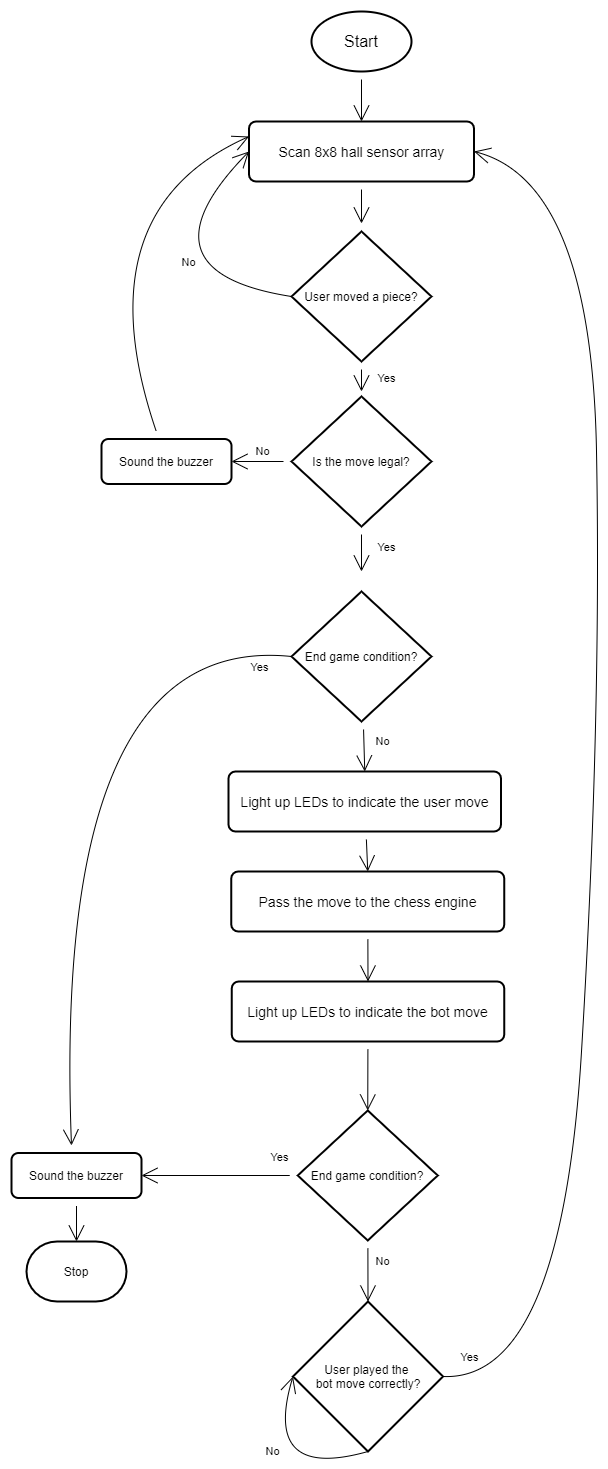

The diagram above was exported from draw.io. Its source (the exported page's mxGraphModel, read from the mxfile embedded in the PNG):
<mxGraphModel dx="723" dy="328" grid="1" gridSize="10" guides="1" tooltips="1" connect="1" arrows="1" fold="1" page="1" pageScale="1" pageWidth="827" pageHeight="1169" math="0" shadow="0">
  <root>
    <mxCell id="0" />
    <mxCell id="1" parent="0" />
    <mxCell id="AMwbAApZToF0FPK_YOLk-10" style="edgeStyle=none;curved=1;rounded=0;orthogonalLoop=1;jettySize=auto;html=1;entryX=0;entryY=0.5;entryDx=0;entryDy=0;endArrow=open;startSize=14;endSize=14;sourcePerimeterSpacing=8;targetPerimeterSpacing=8;" edge="1" parent="1" source="AMwbAApZToF0FPK_YOLk-8" target="AMwbAApZToF0FPK_YOLk-9">
      <mxGeometry relative="1" as="geometry" />
    </mxCell>
    <mxCell id="AMwbAApZToF0FPK_YOLk-8" value="&lt;font style=&quot;font-size: 16px&quot;&gt;Start&lt;/font&gt;" style="strokeWidth=2;html=1;shape=mxgraph.flowchart.start_1;whiteSpace=wrap;hachureGap=4;pointerEvents=0;" vertex="1" parent="1">
      <mxGeometry x="360" y="70" width="100" height="60" as="geometry" />
    </mxCell>
    <mxCell id="AMwbAApZToF0FPK_YOLk-12" value="" style="edgeStyle=none;curved=1;rounded=0;orthogonalLoop=1;jettySize=auto;html=1;endArrow=open;startSize=14;endSize=14;sourcePerimeterSpacing=8;targetPerimeterSpacing=8;" edge="1" parent="1" source="AMwbAApZToF0FPK_YOLk-9" target="AMwbAApZToF0FPK_YOLk-11">
      <mxGeometry relative="1" as="geometry" />
    </mxCell>
    <mxCell id="AMwbAApZToF0FPK_YOLk-9" value="&lt;font style=&quot;font-size: 14px&quot;&gt;Scan 8x8 hall sensor array&lt;/font&gt;" style="rounded=1;whiteSpace=wrap;html=1;absoluteArcSize=1;arcSize=14;strokeWidth=2;hachureGap=4;pointerEvents=0;direction=south;" vertex="1" parent="1">
      <mxGeometry x="297.5" y="180" width="225" height="60" as="geometry" />
    </mxCell>
    <mxCell id="AMwbAApZToF0FPK_YOLk-13" style="edgeStyle=none;curved=1;rounded=0;orthogonalLoop=1;jettySize=auto;html=1;entryX=0.5;entryY=1;entryDx=0;entryDy=0;endArrow=open;startSize=14;endSize=14;sourcePerimeterSpacing=8;targetPerimeterSpacing=8;exitX=0;exitY=0.5;exitDx=0;exitDy=0;exitPerimeter=0;" edge="1" parent="1" source="AMwbAApZToF0FPK_YOLk-11" target="AMwbAApZToF0FPK_YOLk-9">
      <mxGeometry relative="1" as="geometry">
        <Array as="points">
          <mxPoint x="180" y="330" />
        </Array>
      </mxGeometry>
    </mxCell>
    <mxCell id="AMwbAApZToF0FPK_YOLk-14" value="No" style="edgeLabel;html=1;align=center;verticalAlign=middle;resizable=0;points=[];" vertex="1" connectable="0" parent="AMwbAApZToF0FPK_YOLk-13">
      <mxGeometry x="-0.4176" y="-30" relative="1" as="geometry">
        <mxPoint x="-13" y="10" as="offset" />
      </mxGeometry>
    </mxCell>
    <mxCell id="AMwbAApZToF0FPK_YOLk-22" style="edgeStyle=none;curved=1;rounded=0;orthogonalLoop=1;jettySize=auto;html=1;endArrow=open;startSize=14;endSize=14;sourcePerimeterSpacing=8;targetPerimeterSpacing=8;" edge="1" parent="1" source="AMwbAApZToF0FPK_YOLk-11">
      <mxGeometry relative="1" as="geometry">
        <mxPoint x="410" y="450" as="targetPoint" />
      </mxGeometry>
    </mxCell>
    <mxCell id="AMwbAApZToF0FPK_YOLk-11" value="User moved a piece?" style="strokeWidth=2;html=1;shape=mxgraph.flowchart.decision;whiteSpace=wrap;hachureGap=4;pointerEvents=0;" vertex="1" parent="1">
      <mxGeometry x="340" y="290" width="140" height="130" as="geometry" />
    </mxCell>
    <mxCell id="AMwbAApZToF0FPK_YOLk-39" style="edgeStyle=none;curved=1;rounded=0;orthogonalLoop=1;jettySize=auto;html=1;entryX=0;entryY=0.5;entryDx=0;entryDy=0;endArrow=open;startSize=14;endSize=14;sourcePerimeterSpacing=8;targetPerimeterSpacing=8;" edge="1" parent="1" source="AMwbAApZToF0FPK_YOLk-17" target="AMwbAApZToF0FPK_YOLk-38">
      <mxGeometry relative="1" as="geometry" />
    </mxCell>
    <mxCell id="AMwbAApZToF0FPK_YOLk-17" value="&lt;span style=&quot;font-size: 14px&quot;&gt;Light up LEDs to indicate the user move&lt;/span&gt;" style="rounded=1;whiteSpace=wrap;html=1;absoluteArcSize=1;arcSize=14;strokeWidth=2;hachureGap=4;pointerEvents=0;direction=south;" vertex="1" parent="1">
      <mxGeometry x="277" y="830" width="272.5" height="60" as="geometry" />
    </mxCell>
    <mxCell id="AMwbAApZToF0FPK_YOLk-19" value="Yes" style="edgeLabel;html=1;align=center;verticalAlign=middle;resizable=0;points=[];" vertex="1" connectable="0" parent="1">
      <mxGeometry x="246.91842868999922" y="330.56075184399685" as="geometry">
        <mxPoint x="188" y="106" as="offset" />
      </mxGeometry>
    </mxCell>
    <mxCell id="AMwbAApZToF0FPK_YOLk-24" style="edgeStyle=none;curved=1;rounded=0;orthogonalLoop=1;jettySize=auto;html=1;entryX=1;entryY=0.5;entryDx=0;entryDy=0;endArrow=open;startSize=14;endSize=14;sourcePerimeterSpacing=8;targetPerimeterSpacing=8;" edge="1" parent="1" source="AMwbAApZToF0FPK_YOLk-21" target="AMwbAApZToF0FPK_YOLk-23">
      <mxGeometry relative="1" as="geometry" />
    </mxCell>
    <mxCell id="AMwbAApZToF0FPK_YOLk-26" style="edgeStyle=none;curved=1;rounded=0;orthogonalLoop=1;jettySize=auto;html=1;endArrow=open;startSize=14;endSize=14;sourcePerimeterSpacing=8;targetPerimeterSpacing=8;" edge="1" parent="1" source="AMwbAApZToF0FPK_YOLk-21">
      <mxGeometry relative="1" as="geometry">
        <mxPoint x="410" y="630" as="targetPoint" />
      </mxGeometry>
    </mxCell>
    <mxCell id="AMwbAApZToF0FPK_YOLk-21" value="Is the move legal?" style="strokeWidth=2;html=1;shape=mxgraph.flowchart.decision;whiteSpace=wrap;hachureGap=4;pointerEvents=0;" vertex="1" parent="1">
      <mxGeometry x="340" y="455" width="140" height="130" as="geometry" />
    </mxCell>
    <mxCell id="AMwbAApZToF0FPK_YOLk-25" style="edgeStyle=none;curved=1;rounded=0;orthogonalLoop=1;jettySize=auto;html=1;endArrow=open;startSize=14;endSize=14;sourcePerimeterSpacing=8;targetPerimeterSpacing=8;entryX=0.25;entryY=1;entryDx=0;entryDy=0;" edge="1" parent="1" source="AMwbAApZToF0FPK_YOLk-23" target="AMwbAApZToF0FPK_YOLk-9">
      <mxGeometry relative="1" as="geometry">
        <mxPoint x="300" y="208.6206896551724" as="targetPoint" />
        <Array as="points">
          <mxPoint x="130" y="270" />
        </Array>
      </mxGeometry>
    </mxCell>
    <mxCell id="AMwbAApZToF0FPK_YOLk-23" value="Sound the buzzer" style="rounded=1;whiteSpace=wrap;html=1;absoluteArcSize=1;arcSize=14;strokeWidth=2;hachureGap=4;pointerEvents=0;" vertex="1" parent="1">
      <mxGeometry x="150" y="497.5" width="130" height="45" as="geometry" />
    </mxCell>
    <mxCell id="AMwbAApZToF0FPK_YOLk-32" style="edgeStyle=none;curved=1;rounded=0;orthogonalLoop=1;jettySize=auto;html=1;entryX=0;entryY=0.5;entryDx=0;entryDy=0;endArrow=open;startSize=14;endSize=14;sourcePerimeterSpacing=8;targetPerimeterSpacing=8;" edge="1" parent="1" source="AMwbAApZToF0FPK_YOLk-28" target="AMwbAApZToF0FPK_YOLk-17">
      <mxGeometry relative="1" as="geometry" />
    </mxCell>
    <mxCell id="AMwbAApZToF0FPK_YOLk-37" style="edgeStyle=none;curved=1;rounded=0;orthogonalLoop=1;jettySize=auto;html=1;endArrow=open;startSize=14;endSize=14;sourcePerimeterSpacing=8;targetPerimeterSpacing=8;entryX=0.5;entryY=0;entryDx=0;entryDy=0;entryPerimeter=0;exitX=0;exitY=0.5;exitDx=0;exitDy=0;exitPerimeter=0;" edge="1" parent="1" source="AMwbAApZToF0FPK_YOLk-28">
      <mxGeometry relative="1" as="geometry">
        <mxPoint x="120" y="1204" as="targetPoint" />
        <Array as="points">
          <mxPoint x="100" y="690" />
        </Array>
      </mxGeometry>
    </mxCell>
    <mxCell id="AMwbAApZToF0FPK_YOLk-28" value="End game condition?" style="strokeWidth=2;html=1;shape=mxgraph.flowchart.decision;whiteSpace=wrap;hachureGap=4;pointerEvents=0;" vertex="1" parent="1">
      <mxGeometry x="340" y="650" width="140" height="130" as="geometry" />
    </mxCell>
    <mxCell id="AMwbAApZToF0FPK_YOLk-29" value="Yes" style="edgeLabel;html=1;align=center;verticalAlign=middle;resizable=0;points=[];" vertex="1" connectable="0" parent="1">
      <mxGeometry x="246.91842868999925" y="500.00075184399685" as="geometry">
        <mxPoint x="188" y="106" as="offset" />
      </mxGeometry>
    </mxCell>
    <mxCell id="AMwbAApZToF0FPK_YOLk-30" value="No" style="edgeLabel;html=1;align=center;verticalAlign=middle;resizable=0;points=[];" vertex="1" connectable="0" parent="1">
      <mxGeometry x="189.99842868999923" y="380.00075184399685" as="geometry">
        <mxPoint x="121" y="130" as="offset" />
      </mxGeometry>
    </mxCell>
    <mxCell id="AMwbAApZToF0FPK_YOLk-33" value="No" style="edgeLabel;html=1;align=center;verticalAlign=middle;resizable=0;points=[];" vertex="1" connectable="0" parent="1">
      <mxGeometry x="309.99842868999923" y="670.0007518439968" as="geometry">
        <mxPoint x="121" y="130" as="offset" />
      </mxGeometry>
    </mxCell>
    <mxCell id="AMwbAApZToF0FPK_YOLk-34" value="Yes" style="edgeLabel;html=1;align=center;verticalAlign=middle;resizable=0;points=[];" vertex="1" connectable="0" parent="1">
      <mxGeometry x="119.99842868999923" y="620.0007518439968" as="geometry">
        <mxPoint x="188" y="106" as="offset" />
      </mxGeometry>
    </mxCell>
    <mxCell id="AMwbAApZToF0FPK_YOLk-41" style="edgeStyle=none;curved=1;rounded=0;orthogonalLoop=1;jettySize=auto;html=1;entryX=0;entryY=0.5;entryDx=0;entryDy=0;endArrow=open;startSize=14;endSize=14;sourcePerimeterSpacing=8;targetPerimeterSpacing=8;" edge="1" parent="1" source="AMwbAApZToF0FPK_YOLk-38" target="AMwbAApZToF0FPK_YOLk-40">
      <mxGeometry relative="1" as="geometry" />
    </mxCell>
    <mxCell id="AMwbAApZToF0FPK_YOLk-38" value="&lt;span style=&quot;font-size: 14px&quot;&gt;Pass the move to the chess engine&lt;/span&gt;" style="rounded=1;whiteSpace=wrap;html=1;absoluteArcSize=1;arcSize=14;strokeWidth=2;hachureGap=4;pointerEvents=0;direction=south;" vertex="1" parent="1">
      <mxGeometry x="279.75" y="930" width="273" height="60" as="geometry" />
    </mxCell>
    <mxCell id="AMwbAApZToF0FPK_YOLk-47" style="edgeStyle=none;curved=1;rounded=0;orthogonalLoop=1;jettySize=auto;html=1;entryX=0.5;entryY=0;entryDx=0;entryDy=0;entryPerimeter=0;endArrow=open;startSize=14;endSize=14;sourcePerimeterSpacing=8;targetPerimeterSpacing=8;" edge="1" parent="1" source="AMwbAApZToF0FPK_YOLk-40" target="AMwbAApZToF0FPK_YOLk-43">
      <mxGeometry relative="1" as="geometry" />
    </mxCell>
    <mxCell id="AMwbAApZToF0FPK_YOLk-40" value="&lt;span style=&quot;font-size: 14px&quot;&gt;Light up LEDs to indicate the bot move&lt;/span&gt;" style="rounded=1;whiteSpace=wrap;html=1;absoluteArcSize=1;arcSize=14;strokeWidth=2;hachureGap=4;pointerEvents=0;direction=south;" vertex="1" parent="1">
      <mxGeometry x="280.25" y="1040" width="272.5" height="60" as="geometry" />
    </mxCell>
    <mxCell id="AMwbAApZToF0FPK_YOLk-42" style="edgeStyle=none;curved=1;rounded=0;orthogonalLoop=1;jettySize=auto;html=1;endArrow=open;startSize=14;endSize=14;sourcePerimeterSpacing=8;targetPerimeterSpacing=8;entryX=1;entryY=0.5;entryDx=0;entryDy=0;" edge="1" parent="1" source="AMwbAApZToF0FPK_YOLk-43" target="AMwbAApZToF0FPK_YOLk-57">
      <mxGeometry relative="1" as="geometry">
        <mxPoint x="200" y="1234" as="targetPoint" />
      </mxGeometry>
    </mxCell>
    <mxCell id="AMwbAApZToF0FPK_YOLk-52" style="edgeStyle=none;curved=1;rounded=0;orthogonalLoop=1;jettySize=auto;html=1;entryX=0.5;entryY=0;entryDx=0;entryDy=0;entryPerimeter=0;endArrow=open;startSize=14;endSize=14;sourcePerimeterSpacing=8;targetPerimeterSpacing=8;" edge="1" parent="1" source="AMwbAApZToF0FPK_YOLk-43" target="AMwbAApZToF0FPK_YOLk-51">
      <mxGeometry relative="1" as="geometry" />
    </mxCell>
    <mxCell id="AMwbAApZToF0FPK_YOLk-43" value="End game condition?" style="strokeWidth=2;html=1;shape=mxgraph.flowchart.decision;whiteSpace=wrap;hachureGap=4;pointerEvents=0;" vertex="1" parent="1">
      <mxGeometry x="346.25" y="1169" width="140" height="130" as="geometry" />
    </mxCell>
    <mxCell id="AMwbAApZToF0FPK_YOLk-44" value="No" style="edgeLabel;html=1;align=center;verticalAlign=middle;resizable=0;points=[];" vertex="1" connectable="0" parent="1">
      <mxGeometry x="309.99842868999923" y="1190.0007518439968" as="geometry">
        <mxPoint x="121" y="130" as="offset" />
      </mxGeometry>
    </mxCell>
    <mxCell id="AMwbAApZToF0FPK_YOLk-50" value="Yes" style="edgeLabel;html=1;align=center;verticalAlign=middle;resizable=0;points=[];" vertex="1" connectable="0" parent="1">
      <mxGeometry x="139.99842868999923" y="1110.0007518439968" as="geometry">
        <mxPoint x="188" y="106" as="offset" />
      </mxGeometry>
    </mxCell>
    <mxCell id="AMwbAApZToF0FPK_YOLk-55" style="edgeStyle=none;curved=1;rounded=0;orthogonalLoop=1;jettySize=auto;html=1;exitX=1;exitY=0.5;exitDx=0;exitDy=0;exitPerimeter=0;entryX=0.5;entryY=0;entryDx=0;entryDy=0;endArrow=open;startSize=14;endSize=14;sourcePerimeterSpacing=8;targetPerimeterSpacing=8;" edge="1" parent="1" source="AMwbAApZToF0FPK_YOLk-51" target="AMwbAApZToF0FPK_YOLk-9">
      <mxGeometry relative="1" as="geometry">
        <Array as="points">
          <mxPoint x="610" y="1440" />
          <mxPoint x="650" y="780" />
          <mxPoint x="640" y="240" />
        </Array>
      </mxGeometry>
    </mxCell>
    <mxCell id="AMwbAApZToF0FPK_YOLk-51" value="User played the &lt;br&gt;bot move correctly?" style="strokeWidth=2;html=1;shape=mxgraph.flowchart.decision;whiteSpace=wrap;hachureGap=4;pointerEvents=0;" vertex="1" parent="1">
      <mxGeometry x="341.5" y="1360" width="150" height="150" as="geometry" />
    </mxCell>
    <mxCell id="AMwbAApZToF0FPK_YOLk-53" style="edgeStyle=none;curved=1;rounded=0;orthogonalLoop=1;jettySize=auto;html=1;entryX=0;entryY=0.5;entryDx=0;entryDy=0;entryPerimeter=0;endArrow=open;startSize=14;endSize=14;sourcePerimeterSpacing=8;targetPerimeterSpacing=8;exitX=0.5;exitY=1;exitDx=0;exitDy=0;exitPerimeter=0;" edge="1" parent="1" source="AMwbAApZToF0FPK_YOLk-51" target="AMwbAApZToF0FPK_YOLk-51">
      <mxGeometry relative="1" as="geometry">
        <mxPoint x="416" y="1510" as="sourcePoint" />
        <Array as="points">
          <mxPoint x="310" y="1540" />
        </Array>
      </mxGeometry>
    </mxCell>
    <mxCell id="AMwbAApZToF0FPK_YOLk-54" value="No" style="edgeLabel;html=1;align=center;verticalAlign=middle;resizable=0;points=[];" vertex="1" connectable="0" parent="1">
      <mxGeometry x="199.99842868999923" y="1380.0007518439968" as="geometry">
        <mxPoint x="121" y="130" as="offset" />
      </mxGeometry>
    </mxCell>
    <mxCell id="AMwbAApZToF0FPK_YOLk-56" value="Yes" style="edgeLabel;html=1;align=center;verticalAlign=middle;resizable=0;points=[];" vertex="1" connectable="0" parent="1">
      <mxGeometry x="329.99842868999923" y="1310.0007518439968" as="geometry">
        <mxPoint x="188" y="106" as="offset" />
      </mxGeometry>
    </mxCell>
    <mxCell id="AMwbAApZToF0FPK_YOLk-60" style="edgeStyle=none;curved=1;rounded=0;orthogonalLoop=1;jettySize=auto;html=1;entryX=0.5;entryY=0;entryDx=0;entryDy=0;entryPerimeter=0;endArrow=open;startSize=14;endSize=14;sourcePerimeterSpacing=8;targetPerimeterSpacing=8;" edge="1" parent="1" source="AMwbAApZToF0FPK_YOLk-57" target="AMwbAApZToF0FPK_YOLk-59">
      <mxGeometry relative="1" as="geometry" />
    </mxCell>
    <mxCell id="AMwbAApZToF0FPK_YOLk-57" value="Sound the buzzer" style="rounded=1;whiteSpace=wrap;html=1;absoluteArcSize=1;arcSize=14;strokeWidth=2;hachureGap=4;pointerEvents=0;" vertex="1" parent="1">
      <mxGeometry x="60" y="1211.5" width="130" height="45" as="geometry" />
    </mxCell>
    <mxCell id="AMwbAApZToF0FPK_YOLk-59" value="Stop" style="strokeWidth=2;html=1;shape=mxgraph.flowchart.terminator;whiteSpace=wrap;hachureGap=4;pointerEvents=0;" vertex="1" parent="1">
      <mxGeometry x="75" y="1300" width="100" height="60" as="geometry" />
    </mxCell>
  </root>
</mxGraphModel>